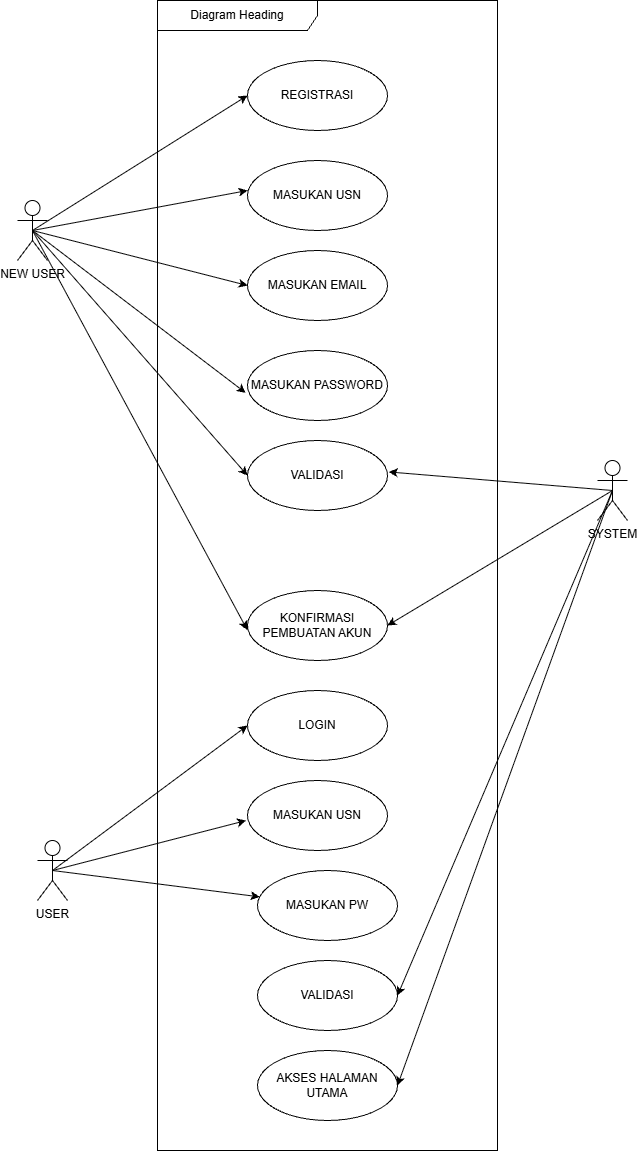

The diagram above was exported from draw.io. Its source (the exported page's mxGraphModel, read from the mxfile embedded in the PNG):
<mxGraphModel dx="2438" dy="1340" grid="1" gridSize="10" guides="1" tooltips="1" connect="1" arrows="1" fold="1" page="1" pageScale="1" pageWidth="850" pageHeight="1100" math="0" shadow="0">
  <root>
    <mxCell id="0" />
    <mxCell id="1" parent="0" />
    <mxCell id="5yR5ee7q4pmDCOJd8qN1-9" edge="1" parent="1" source="LbdBGXdgBK3GLwwNwnbp-1" style="rounded=0;orthogonalLoop=1;jettySize=auto;html=1;defaultLabelBackgroundColor=page;labelPadding=0 4;entryX=0;entryY=0.429;entryDx=0;entryDy=0;entryPerimeter=0;exitX=0.5;exitY=0.5;exitDx=0;exitDy=0;exitPerimeter=0;" target="5yR5ee7q4pmDCOJd8qN1-3">
      <mxGeometry relative="1" as="geometry">
        <mxPoint x="200" y="240" as="targetPoint" />
      </mxGeometry>
    </mxCell>
    <mxCell id="5yR5ee7q4pmDCOJd8qN1-10" edge="1" parent="1" source="LbdBGXdgBK3GLwwNwnbp-1" style="rounded=0;orthogonalLoop=1;jettySize=auto;html=1;entryX=0;entryY=0.5;entryDx=0;entryDy=0;defaultLabelBackgroundColor=page;labelPadding=0 4;exitX=0.5;exitY=0.5;exitDx=0;exitDy=0;exitPerimeter=0;" target="5yR5ee7q4pmDCOJd8qN1-5">
      <mxGeometry relative="1" as="geometry" />
    </mxCell>
    <mxCell id="5yR5ee7q4pmDCOJd8qN1-16" edge="1" parent="1" source="LbdBGXdgBK3GLwwNwnbp-1" style="rounded=0;orthogonalLoop=1;jettySize=auto;html=1;exitX=0.5;exitY=0.5;exitDx=0;exitDy=0;exitPerimeter=0;defaultLabelBackgroundColor=page;labelPadding=0 4;entryX=0;entryY=0.5;entryDx=0;entryDy=0;" target="5yR5ee7q4pmDCOJd8qN1-14">
      <mxGeometry relative="1" x="-0.668" as="geometry">
        <mxPoint x="240" y="340" as="targetPoint" />
      </mxGeometry>
    </mxCell>
    <mxCell id="5yR5ee7q4pmDCOJd8qN1-20" edge="1" parent="1" source="LbdBGXdgBK3GLwwNwnbp-1" style="rounded=0;orthogonalLoop=1;jettySize=auto;html=1;exitX=0.5;exitY=0.5;exitDx=0;exitDy=0;exitPerimeter=0;defaultLabelBackgroundColor=page;labelPadding=0 4;entryX=0;entryY=0.5;entryDx=0;entryDy=0;" target="5yR5ee7q4pmDCOJd8qN1-1">
      <mxGeometry relative="1" x="-0.4061" as="geometry">
        <mxPoint x="280" y="180" as="targetPoint" />
      </mxGeometry>
    </mxCell>
    <mxCell id="LbdBGXdgBK3GLwwNwnbp-1" parent="1" style="shape=umlActor;verticalLabelPosition=bottom;verticalAlign=top;html=1;outlineConnect=0;labelPerimeter=1;" value="NEW USER" vertex="1">
      <mxGeometry height="60" width="30" x="140" y="220" as="geometry" />
    </mxCell>
    <mxCell id="5yR5ee7q4pmDCOJd8qN1-2" parent="1" style="shape=umlFrame;whiteSpace=wrap;html=1;pointerEvents=0;recursiveResize=0;container=1;collapsible=0;width=160;" value="Diagram Heading" vertex="1">
      <mxGeometry height="1150" width="340" x="280" y="20" as="geometry" />
    </mxCell>
    <mxCell id="5yR5ee7q4pmDCOJd8qN1-1" parent="5yR5ee7q4pmDCOJd8qN1-2" style="ellipse;whiteSpace=wrap;html=1;" value="REGISTRASI" vertex="1">
      <mxGeometry height="70" width="140" x="90" y="60" as="geometry" />
    </mxCell>
    <mxCell id="5yR5ee7q4pmDCOJd8qN1-3" parent="5yR5ee7q4pmDCOJd8qN1-2" style="ellipse;whiteSpace=wrap;html=1;" value="MASUKAN USN" vertex="1">
      <mxGeometry height="70" width="140" x="90" y="160" as="geometry" />
    </mxCell>
    <mxCell id="5yR5ee7q4pmDCOJd8qN1-5" parent="5yR5ee7q4pmDCOJd8qN1-2" style="ellipse;whiteSpace=wrap;html=1;" value="MASUKAN EMAIL" vertex="1">
      <mxGeometry height="70" width="140" x="90" y="250" as="geometry" />
    </mxCell>
    <mxCell id="5yR5ee7q4pmDCOJd8qN1-7" parent="5yR5ee7q4pmDCOJd8qN1-2" style="ellipse;whiteSpace=wrap;html=1;" value="MASUKAN PASSWORD" vertex="1">
      <mxGeometry height="70" width="140" x="90" y="350" as="geometry" />
    </mxCell>
    <mxCell id="5yR5ee7q4pmDCOJd8qN1-14" parent="5yR5ee7q4pmDCOJd8qN1-2" style="ellipse;whiteSpace=wrap;html=1;" value="VALIDASI" vertex="1">
      <mxGeometry height="70" width="140" x="90" y="440" as="geometry" />
    </mxCell>
    <mxCell id="5yR5ee7q4pmDCOJd8qN1-17" parent="5yR5ee7q4pmDCOJd8qN1-2" style="ellipse;whiteSpace=wrap;html=1;" value="KONFIRMASI PEMBUATAN AKUN" vertex="1">
      <mxGeometry height="70" width="140" x="90" y="590" as="geometry" />
    </mxCell>
    <mxCell id="5yR5ee7q4pmDCOJd8qN1-25" parent="5yR5ee7q4pmDCOJd8qN1-2" style="ellipse;whiteSpace=wrap;html=1;" value="LOGIN" vertex="1">
      <mxGeometry height="70" width="140" x="90" y="690" as="geometry" />
    </mxCell>
    <mxCell id="5yR5ee7q4pmDCOJd8qN1-27" parent="5yR5ee7q4pmDCOJd8qN1-2" style="ellipse;whiteSpace=wrap;html=1;" value="MASUKAN USN" vertex="1">
      <mxGeometry height="70" width="140" x="90" y="780" as="geometry" />
    </mxCell>
    <mxCell id="5yR5ee7q4pmDCOJd8qN1-29" parent="5yR5ee7q4pmDCOJd8qN1-2" style="ellipse;whiteSpace=wrap;html=1;" value="MASUKAN PW" vertex="1">
      <mxGeometry height="70" width="140" x="100" y="870" as="geometry" />
    </mxCell>
    <mxCell id="5yR5ee7q4pmDCOJd8qN1-31" parent="5yR5ee7q4pmDCOJd8qN1-2" style="ellipse;whiteSpace=wrap;html=1;" value="VALIDASI" vertex="1">
      <mxGeometry height="70" width="140" x="100" y="960" as="geometry" />
    </mxCell>
    <mxCell id="5yR5ee7q4pmDCOJd8qN1-33" parent="5yR5ee7q4pmDCOJd8qN1-2" style="ellipse;whiteSpace=wrap;html=1;" value="AKSES HALAMAN UTAMA" vertex="1">
      <mxGeometry height="70" width="140" x="100" y="1050" as="geometry" />
    </mxCell>
    <mxCell id="5yR5ee7q4pmDCOJd8qN1-12" edge="1" parent="1" source="LbdBGXdgBK3GLwwNwnbp-1" style="rounded=0;orthogonalLoop=1;jettySize=auto;html=1;exitX=0.5;exitY=0.5;exitDx=0;exitDy=0;exitPerimeter=0;entryX=-0.013;entryY=0.605;entryDx=0;entryDy=0;entryPerimeter=0;defaultLabelBackgroundColor=page;labelPadding=0 4;" target="5yR5ee7q4pmDCOJd8qN1-7">
      <mxGeometry relative="1" as="geometry" />
    </mxCell>
    <mxCell id="5yR5ee7q4pmDCOJd8qN1-21" edge="1" parent="1" source="LbdBGXdgBK3GLwwNwnbp-1" style="rounded=0;orthogonalLoop=1;jettySize=auto;html=1;exitX=0.5;exitY=0.5;exitDx=0;exitDy=0;exitPerimeter=0;defaultLabelBackgroundColor=page;labelPadding=0 4;entryX=-0.002;entryY=0.562;entryDx=0;entryDy=0;entryPerimeter=0;" target="5yR5ee7q4pmDCOJd8qN1-17">
      <mxGeometry relative="1" x="-0.5311" as="geometry">
        <mxPoint x="230" y="460" as="targetPoint" />
      </mxGeometry>
    </mxCell>
    <mxCell id="5yR5ee7q4pmDCOJd8qN1-24" edge="1" parent="1" source="5yR5ee7q4pmDCOJd8qN1-22" style="rounded=0;orthogonalLoop=1;jettySize=auto;html=1;exitX=0.5;exitY=0.5;exitDx=0;exitDy=0;exitPerimeter=0;entryX=1;entryY=0.5;entryDx=0;entryDy=0;defaultLabelBackgroundColor=page;labelPadding=0 4;" target="5yR5ee7q4pmDCOJd8qN1-17">
      <mxGeometry relative="1" as="geometry" />
    </mxCell>
    <mxCell id="5yR5ee7q4pmDCOJd8qN1-40" edge="1" parent="1" source="5yR5ee7q4pmDCOJd8qN1-22" style="rounded=0;orthogonalLoop=1;jettySize=auto;html=1;exitX=0.5;exitY=0.5;exitDx=0;exitDy=0;exitPerimeter=0;entryX=1;entryY=0.5;entryDx=0;entryDy=0;defaultLabelBackgroundColor=page;labelPadding=0 4;" target="5yR5ee7q4pmDCOJd8qN1-31">
      <mxGeometry relative="1" as="geometry" />
    </mxCell>
    <mxCell id="5yR5ee7q4pmDCOJd8qN1-41" edge="1" parent="1" source="5yR5ee7q4pmDCOJd8qN1-22" style="rounded=0;orthogonalLoop=1;jettySize=auto;html=1;exitX=0.5;exitY=0.5;exitDx=0;exitDy=0;exitPerimeter=0;entryX=1;entryY=0.5;entryDx=0;entryDy=0;defaultLabelBackgroundColor=page;labelPadding=0 4;" target="5yR5ee7q4pmDCOJd8qN1-33">
      <mxGeometry relative="1" as="geometry" />
    </mxCell>
    <mxCell id="5yR5ee7q4pmDCOJd8qN1-22" parent="1" style="shape=umlActor;verticalLabelPosition=bottom;verticalAlign=top;html=1;outlineConnect=0;labelPerimeter=1;" value="SYSTEM" vertex="1">
      <mxGeometry height="60" width="30" x="720" y="480" as="geometry" />
    </mxCell>
    <mxCell id="5yR5ee7q4pmDCOJd8qN1-23" edge="1" parent="1" source="5yR5ee7q4pmDCOJd8qN1-22" style="rounded=0;orthogonalLoop=1;jettySize=auto;html=1;exitX=0.5;exitY=0.5;exitDx=0;exitDy=0;exitPerimeter=0;entryX=1.009;entryY=0.449;entryDx=0;entryDy=0;entryPerimeter=0;defaultLabelBackgroundColor=page;labelPadding=0 4;" target="5yR5ee7q4pmDCOJd8qN1-14">
      <mxGeometry relative="1" as="geometry" />
    </mxCell>
    <mxCell id="5yR5ee7q4pmDCOJd8qN1-36" edge="1" parent="1" source="5yR5ee7q4pmDCOJd8qN1-35" style="rounded=0;orthogonalLoop=1;jettySize=auto;html=1;exitX=0.5;exitY=0.5;exitDx=0;exitDy=0;exitPerimeter=0;entryX=0;entryY=0.5;entryDx=0;entryDy=0;defaultLabelBackgroundColor=page;labelPadding=0 4;" target="5yR5ee7q4pmDCOJd8qN1-25">
      <mxGeometry relative="1" as="geometry" />
    </mxCell>
    <mxCell id="5yR5ee7q4pmDCOJd8qN1-38" edge="1" parent="1" source="5yR5ee7q4pmDCOJd8qN1-35" style="rounded=0;orthogonalLoop=1;jettySize=auto;html=1;exitX=0.5;exitY=0.5;exitDx=0;exitDy=0;exitPerimeter=0;defaultLabelBackgroundColor=page;labelPadding=0 4;" target="5yR5ee7q4pmDCOJd8qN1-29">
      <mxGeometry relative="1" as="geometry" />
    </mxCell>
    <mxCell id="5yR5ee7q4pmDCOJd8qN1-35" parent="1" style="shape=umlActor;verticalLabelPosition=bottom;verticalAlign=top;html=1;outlineConnect=0;labelPerimeter=1;" value="USER" vertex="1">
      <mxGeometry height="60" width="30" x="160" y="860" as="geometry" />
    </mxCell>
    <mxCell id="5yR5ee7q4pmDCOJd8qN1-37" edge="1" parent="1" source="5yR5ee7q4pmDCOJd8qN1-35" style="rounded=0;orthogonalLoop=1;jettySize=auto;html=1;exitX=0.5;exitY=0.5;exitDx=0;exitDy=0;exitPerimeter=0;entryX=-0.01;entryY=0.572;entryDx=0;entryDy=0;entryPerimeter=0;defaultLabelBackgroundColor=page;labelPadding=0 4;" target="5yR5ee7q4pmDCOJd8qN1-27">
      <mxGeometry relative="1" as="geometry" />
    </mxCell>
  </root>
</mxGraphModel>